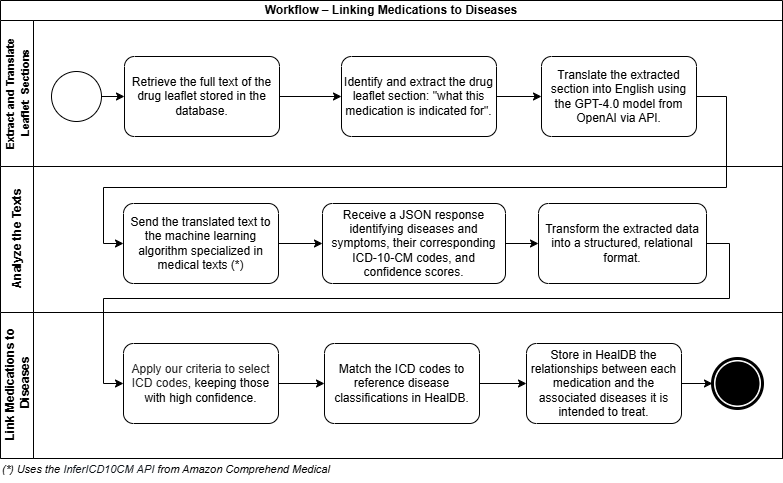

The diagram above was exported from draw.io. Its source (the exported page's mxGraphModel, read from the mxfile embedded in the PNG):
<mxGraphModel dx="1123" dy="611" grid="0" gridSize="10" guides="1" tooltips="1" connect="1" arrows="1" fold="1" page="1" pageScale="1" pageWidth="827" pageHeight="1169" math="0" shadow="0">
  <root>
    <mxCell id="M5BzAAcSanxqt1dfuQPS-0" />
    <mxCell id="M5BzAAcSanxqt1dfuQPS-1" parent="M5BzAAcSanxqt1dfuQPS-0" />
    <mxCell id="M5BzAAcSanxqt1dfuQPS-2" parent="M5BzAAcSanxqt1dfuQPS-1" style="swimlane;html=1;childLayout=stackLayout;resizeParent=1;resizeParentMax=0;horizontal=1;startSize=20;horizontalStack=0;whiteSpace=wrap;" value="Workflow – Linking Medications to Diseases" vertex="1">
      <mxGeometry height="458" width="782" x="30" y="120" as="geometry" />
    </mxCell>
    <mxCell id="M5BzAAcSanxqt1dfuQPS-3" parent="M5BzAAcSanxqt1dfuQPS-2" style="swimlane;html=1;startSize=33;horizontal=0;" value="&lt;font style=&quot;font-size: 11px;&quot;&gt;Extract and Translate&amp;nbsp;&lt;/font&gt;&lt;div&gt;&lt;font style=&quot;font-size: 11px;&quot;&gt;Leaflet&amp;nbsp; Sections&lt;/font&gt;&lt;/div&gt;" vertex="1">
      <mxGeometry height="146" width="782" y="20" as="geometry" />
    </mxCell>
    <mxCell id="M5BzAAcSanxqt1dfuQPS-4" edge="1" parent="M5BzAAcSanxqt1dfuQPS-3" source="M5BzAAcSanxqt1dfuQPS-5" style="edgeStyle=orthogonalEdgeStyle;rounded=0;orthogonalLoop=1;jettySize=auto;html=1;entryX=0;entryY=0.5;entryDx=0;entryDy=0;entryPerimeter=0;" target="M5BzAAcSanxqt1dfuQPS-6">
      <mxGeometry relative="1" as="geometry">
        <mxPoint x="170" y="89" as="targetPoint" />
      </mxGeometry>
    </mxCell>
    <mxCell id="M5BzAAcSanxqt1dfuQPS-5" parent="M5BzAAcSanxqt1dfuQPS-3" style="points=[[0.145,0.145,0],[0.5,0,0],[0.855,0.145,0],[1,0.5,0],[0.855,0.855,0],[0.5,1,0],[0.145,0.855,0],[0,0.5,0]];shape=mxgraph.bpmn.event;html=1;verticalLabelPosition=bottom;labelBackgroundColor=#ffffff;verticalAlign=top;align=center;perimeter=ellipsePerimeter;outlineConnect=0;aspect=fixed;outline=standard;symbol=general;" value="" vertex="1">
      <mxGeometry height="50" width="50" x="51" y="51" as="geometry" />
    </mxCell>
    <mxCell id="M5BzAAcSanxqt1dfuQPS-6" parent="M5BzAAcSanxqt1dfuQPS-3" style="points=[[0.25,0,0],[0.5,0,0],[0.75,0,0],[1,0.25,0],[1,0.5,0],[1,0.75,0],[0.75,1,0],[0.5,1,0],[0.25,1,0],[0,0.75,0],[0,0.5,0],[0,0.25,0]];shape=mxgraph.bpmn.task;whiteSpace=wrap;rectStyle=rounded;size=10;html=1;container=1;expand=0;collapsible=0;taskMarker=abstract;" value="&lt;font style=&quot;font-size: 12px;&quot;&gt;Retrieve the full text of the drug leaflet stored in the database.&lt;/font&gt;" vertex="1">
      <mxGeometry height="80" width="155" x="124" y="36" as="geometry" />
    </mxCell>
    <mxCell id="M5BzAAcSanxqt1dfuQPS-7" parent="M5BzAAcSanxqt1dfuQPS-3" style="points=[[0.25,0,0],[0.5,0,0],[0.75,0,0],[1,0.25,0],[1,0.5,0],[1,0.75,0],[0.75,1,0],[0.5,1,0],[0.25,1,0],[0,0.75,0],[0,0.5,0],[0,0.25,0]];shape=mxgraph.bpmn.task;whiteSpace=wrap;rectStyle=rounded;size=10;html=1;container=1;expand=0;collapsible=0;taskMarker=abstract;" value="&lt;font style=&quot;font-size: 12px;&quot;&gt;Identify and extract the drug leaflet section: &quot;what this medication is indicated for&quot;.&lt;/font&gt;" vertex="1">
      <mxGeometry height="80" width="155" x="341" y="36" as="geometry" />
    </mxCell>
    <mxCell id="M5BzAAcSanxqt1dfuQPS-8" edge="1" parent="M5BzAAcSanxqt1dfuQPS-3" source="M5BzAAcSanxqt1dfuQPS-6" style="edgeStyle=orthogonalEdgeStyle;rounded=0;orthogonalLoop=1;jettySize=auto;html=1;entryX=0;entryY=0.5;entryDx=0;entryDy=0;entryPerimeter=0;" target="M5BzAAcSanxqt1dfuQPS-7">
      <mxGeometry relative="1" as="geometry" />
    </mxCell>
    <mxCell id="M5BzAAcSanxqt1dfuQPS-9" parent="M5BzAAcSanxqt1dfuQPS-3" style="points=[[0.25,0,0],[0.5,0,0],[0.75,0,0],[1,0.25,0],[1,0.5,0],[1,0.75,0],[0.75,1,0],[0.5,1,0],[0.25,1,0],[0,0.75,0],[0,0.5,0],[0,0.25,0]];shape=mxgraph.bpmn.task;whiteSpace=wrap;rectStyle=rounded;size=10;html=1;container=1;expand=0;collapsible=0;taskMarker=abstract;" value="&lt;div&gt;&lt;font style=&quot;font-size: 12px;&quot;&gt;Translate the extracted section into English using the GPT-4.0 model from OpenAI via API.&lt;/font&gt;&lt;/div&gt;" vertex="1">
      <mxGeometry height="80" width="155" x="541" y="36" as="geometry" />
    </mxCell>
    <mxCell id="M5BzAAcSanxqt1dfuQPS-10" edge="1" parent="M5BzAAcSanxqt1dfuQPS-3" source="M5BzAAcSanxqt1dfuQPS-7" style="edgeStyle=orthogonalEdgeStyle;rounded=0;orthogonalLoop=1;jettySize=auto;html=1;entryX=0;entryY=0.5;entryDx=0;entryDy=0;entryPerimeter=0;" target="M5BzAAcSanxqt1dfuQPS-9">
      <mxGeometry relative="1" as="geometry" />
    </mxCell>
    <mxCell id="M5BzAAcSanxqt1dfuQPS-11" parent="M5BzAAcSanxqt1dfuQPS-2" style="swimlane;html=1;startSize=33;horizontal=0;" value="&lt;font style=&quot;font-size: 12px;&quot;&gt;Analyze the Texts&lt;/font&gt;" vertex="1">
      <mxGeometry height="146" width="782" y="166" as="geometry" />
    </mxCell>
    <mxCell id="M5BzAAcSanxqt1dfuQPS-12" edge="1" parent="M5BzAAcSanxqt1dfuQPS-11" source="M5BzAAcSanxqt1dfuQPS-13" style="edgeStyle=orthogonalEdgeStyle;rounded=0;orthogonalLoop=1;jettySize=auto;html=1;" target="M5BzAAcSanxqt1dfuQPS-14">
      <mxGeometry relative="1" as="geometry" />
    </mxCell>
    <mxCell id="M5BzAAcSanxqt1dfuQPS-13" parent="M5BzAAcSanxqt1dfuQPS-11" style="points=[[0.25,0,0],[0.5,0,0],[0.75,0,0],[1,0.25,0],[1,0.5,0],[1,0.75,0],[0.75,1,0],[0.5,1,0],[0.25,1,0],[0,0.75,0],[0,0.5,0],[0,0.25,0]];shape=mxgraph.bpmn.task;whiteSpace=wrap;rectStyle=rounded;size=10;html=1;container=1;expand=0;collapsible=0;taskMarker=abstract;" value="&lt;div&gt;&lt;span style=&quot;background-color: transparent;&quot;&gt;&lt;font style=&quot;font-size: 12px;&quot;&gt;Send the translated text to the machine learning algorithm specialized in medical texts (*)&lt;/font&gt;&lt;/span&gt;&lt;br&gt;&lt;/div&gt;" vertex="1">
      <mxGeometry height="80" width="155" x="123" y="37" as="geometry" />
    </mxCell>
    <mxCell id="M5BzAAcSanxqt1dfuQPS-14" parent="M5BzAAcSanxqt1dfuQPS-11" style="points=[[0.25,0,0],[0.5,0,0],[0.75,0,0],[1,0.25,0],[1,0.5,0],[1,0.75,0],[0.75,1,0],[0.5,1,0],[0.25,1,0],[0,0.75,0],[0,0.5,0],[0,0.25,0]];shape=mxgraph.bpmn.task;whiteSpace=wrap;rectStyle=rounded;size=10;html=1;container=1;expand=0;collapsible=0;taskMarker=abstract;" value="&lt;font style=&quot;font-size: 12px;&quot;&gt;Receive a JSON response identifying diseases and symptoms, their corresponding ICD-10-CM codes, and confidence scores.&lt;/font&gt;" vertex="1">
      <mxGeometry height="80" width="183" x="322" y="37" as="geometry" />
    </mxCell>
    <mxCell id="M5BzAAcSanxqt1dfuQPS-15" parent="M5BzAAcSanxqt1dfuQPS-11" style="points=[[0.25,0,0],[0.5,0,0],[0.75,0,0],[1,0.25,0],[1,0.5,0],[1,0.75,0],[0.75,1,0],[0.5,1,0],[0.25,1,0],[0,0.75,0],[0,0.5,0],[0,0.25,0]];shape=mxgraph.bpmn.task;whiteSpace=wrap;rectStyle=rounded;size=10;html=1;container=1;expand=0;collapsible=0;taskMarker=abstract;" value="&lt;font style=&quot;font-size: 12px;&quot;&gt;Transform the extracted data into a&amp;nbsp;&lt;span style=&quot;&quot; data-end=&quot;2218&quot; data-start=&quot;2185&quot;&gt;structured, relational format.&lt;/span&gt;&lt;/font&gt;" vertex="1">
      <mxGeometry height="80" width="168" x="538" y="37" as="geometry" />
    </mxCell>
    <mxCell id="M5BzAAcSanxqt1dfuQPS-16" edge="1" parent="M5BzAAcSanxqt1dfuQPS-11" source="M5BzAAcSanxqt1dfuQPS-14" style="edgeStyle=orthogonalEdgeStyle;rounded=0;orthogonalLoop=1;jettySize=auto;html=1;entryX=0;entryY=0.5;entryDx=0;entryDy=0;entryPerimeter=0;" target="M5BzAAcSanxqt1dfuQPS-15">
      <mxGeometry relative="1" as="geometry" />
    </mxCell>
    <mxCell id="M5BzAAcSanxqt1dfuQPS-17" parent="M5BzAAcSanxqt1dfuQPS-2" style="swimlane;html=1;startSize=33;horizontal=0;" value="&lt;font style=&quot;font-size: 12px;&quot;&gt;Link Medications to&lt;/font&gt;&lt;div&gt;&lt;font style=&quot;font-size: 12px;&quot;&gt;&amp;nbsp;Diseases&lt;/font&gt;&lt;/div&gt;" vertex="1">
      <mxGeometry height="146" width="782" y="312" as="geometry" />
    </mxCell>
    <mxCell id="M5BzAAcSanxqt1dfuQPS-18" parent="M5BzAAcSanxqt1dfuQPS-17" style="points=[[0.145,0.145,0],[0.5,0,0],[0.855,0.145,0],[1,0.5,0],[0.855,0.855,0],[0.5,1,0],[0.145,0.855,0],[0,0.5,0]];shape=mxgraph.bpmn.event;html=1;verticalLabelPosition=bottom;labelBackgroundColor=#ffffff;verticalAlign=top;align=center;perimeter=ellipsePerimeter;outlineConnect=0;aspect=fixed;outline=end;symbol=terminate;" value="" vertex="1">
      <mxGeometry height="50" width="50" x="712" y="46" as="geometry" />
    </mxCell>
    <mxCell id="M5BzAAcSanxqt1dfuQPS-19" edge="1" parent="M5BzAAcSanxqt1dfuQPS-17" source="M5BzAAcSanxqt1dfuQPS-22" style="edgeStyle=orthogonalEdgeStyle;rounded=0;orthogonalLoop=1;jettySize=auto;html=1;" target="M5BzAAcSanxqt1dfuQPS-18">
      <mxGeometry relative="1" as="geometry">
        <mxPoint x="630" y="104.40000000000009" as="sourcePoint" />
      </mxGeometry>
    </mxCell>
    <mxCell id="M5BzAAcSanxqt1dfuQPS-20" parent="M5BzAAcSanxqt1dfuQPS-17" style="points=[[0.25,0,0],[0.5,0,0],[0.75,0,0],[1,0.25,0],[1,0.5,0],[1,0.75,0],[0.75,1,0],[0.5,1,0],[0.25,1,0],[0,0.75,0],[0,0.5,0],[0,0.25,0]];shape=mxgraph.bpmn.task;whiteSpace=wrap;rectStyle=rounded;size=10;html=1;container=1;expand=0;collapsible=0;taskMarker=abstract;" value="&lt;font style=&quot;font-size: 12px;&quot;&gt;&lt;span style=&quot;color: rgb(34, 34, 34); font-family: Arial, Helvetica, sans-serif; text-align: start; background-color: rgb(255, 255, 255);&quot;&gt;Apply our criteria to select ICD codes&lt;/span&gt;, keeping those with high confidence.&lt;/font&gt;" vertex="1">
      <mxGeometry height="80" width="155" x="123" y="31" as="geometry" />
    </mxCell>
    <mxCell id="M5BzAAcSanxqt1dfuQPS-21" parent="M5BzAAcSanxqt1dfuQPS-17" style="points=[[0.25,0,0],[0.5,0,0],[0.75,0,0],[1,0.25,0],[1,0.5,0],[1,0.75,0],[0.75,1,0],[0.5,1,0],[0.25,1,0],[0,0.75,0],[0,0.5,0],[0,0.25,0]];shape=mxgraph.bpmn.task;whiteSpace=wrap;rectStyle=rounded;size=10;html=1;container=1;expand=0;collapsible=0;taskMarker=abstract;" value="&lt;font style=&quot;font-size: 12px;&quot;&gt;Match the ICD codes to reference disease classifications in HealDB.&lt;/font&gt;" vertex="1">
      <mxGeometry height="80" width="155" x="324" y="31" as="geometry" />
    </mxCell>
    <mxCell id="M5BzAAcSanxqt1dfuQPS-22" parent="M5BzAAcSanxqt1dfuQPS-17" style="points=[[0.25,0,0],[0.5,0,0],[0.75,0,0],[1,0.25,0],[1,0.5,0],[1,0.75,0],[0.75,1,0],[0.5,1,0],[0.25,1,0],[0,0.75,0],[0,0.5,0],[0,0.25,0]];shape=mxgraph.bpmn.task;whiteSpace=wrap;rectStyle=rounded;size=10;html=1;container=1;expand=0;collapsible=0;taskMarker=abstract;" value="&lt;font style=&quot;font-size: 12px;&quot;&gt;Store in HealDB the relationships between each medication and the associated diseases it is intended to treat.&lt;/font&gt;" vertex="1">
      <mxGeometry height="80" width="155" x="526" y="31" as="geometry" />
    </mxCell>
    <mxCell id="M5BzAAcSanxqt1dfuQPS-23" edge="1" parent="M5BzAAcSanxqt1dfuQPS-17" source="M5BzAAcSanxqt1dfuQPS-21" style="edgeStyle=orthogonalEdgeStyle;rounded=0;orthogonalLoop=1;jettySize=auto;html=1;entryX=0;entryY=0.5;entryDx=0;entryDy=0;entryPerimeter=0;" target="M5BzAAcSanxqt1dfuQPS-22">
      <mxGeometry relative="1" as="geometry" />
    </mxCell>
    <mxCell id="M5BzAAcSanxqt1dfuQPS-24" edge="1" parent="M5BzAAcSanxqt1dfuQPS-17" source="M5BzAAcSanxqt1dfuQPS-20" style="edgeStyle=orthogonalEdgeStyle;rounded=0;orthogonalLoop=1;jettySize=auto;html=1;entryX=0;entryY=0.5;entryDx=0;entryDy=0;entryPerimeter=0;" target="M5BzAAcSanxqt1dfuQPS-21">
      <mxGeometry relative="1" as="geometry" />
    </mxCell>
    <mxCell id="M5BzAAcSanxqt1dfuQPS-25" edge="1" parent="M5BzAAcSanxqt1dfuQPS-2" source="M5BzAAcSanxqt1dfuQPS-9" style="edgeStyle=orthogonalEdgeStyle;rounded=0;orthogonalLoop=1;jettySize=auto;html=1;entryX=0;entryY=0.5;entryDx=0;entryDy=0;entryPerimeter=0;exitX=1;exitY=0.5;exitDx=0;exitDy=0;exitPerimeter=0;" target="M5BzAAcSanxqt1dfuQPS-13">
      <mxGeometry relative="1" as="geometry">
        <Array as="points">
          <mxPoint x="726" y="96" />
          <mxPoint x="726" y="187" />
          <mxPoint x="103" y="187" />
          <mxPoint x="103" y="243" />
        </Array>
      </mxGeometry>
    </mxCell>
    <mxCell id="M5BzAAcSanxqt1dfuQPS-26" edge="1" parent="M5BzAAcSanxqt1dfuQPS-2" source="M5BzAAcSanxqt1dfuQPS-15" style="edgeStyle=orthogonalEdgeStyle;rounded=0;orthogonalLoop=1;jettySize=auto;html=1;entryX=0;entryY=0.5;entryDx=0;entryDy=0;entryPerimeter=0;exitX=1;exitY=0.5;exitDx=0;exitDy=0;exitPerimeter=0;" target="M5BzAAcSanxqt1dfuQPS-20">
      <mxGeometry relative="1" as="geometry">
        <Array as="points">
          <mxPoint x="729" y="243" />
          <mxPoint x="729" y="298" />
          <mxPoint x="103" y="298" />
          <mxPoint x="103" y="383" />
        </Array>
      </mxGeometry>
    </mxCell>
    <mxCell id="M5BzAAcSanxqt1dfuQPS-27" parent="M5BzAAcSanxqt1dfuQPS-1" style="text;html=1;align=left;verticalAlign=middle;whiteSpace=wrap;rounded=0;" value="&lt;i&gt;&lt;font style=&quot;font-size: 11px;&quot;&gt;(*) Uses the&amp;nbsp;&lt;/font&gt;&lt;/i&gt;&lt;span style=&quot;color: rgb(15, 20, 26); background-color: rgb(255, 255, 255);&quot;&gt;&lt;font style=&quot;font-size: 11px;&quot; face=&quot;Helvetica&quot;&gt;&lt;i&gt;InferICD10CM&lt;/i&gt;&amp;nbsp;&lt;i&gt;API&amp;nbsp;&lt;/i&gt;&lt;/font&gt;&lt;/span&gt;&lt;i&gt;&lt;font style=&quot;font-size: 11px;&quot;&gt;from Amazon Comprehend Medical&lt;/font&gt;&lt;/i&gt;" vertex="1">
      <mxGeometry height="26" width="333" x="30" y="576" as="geometry" />
    </mxCell>
  </root>
</mxGraphModel>